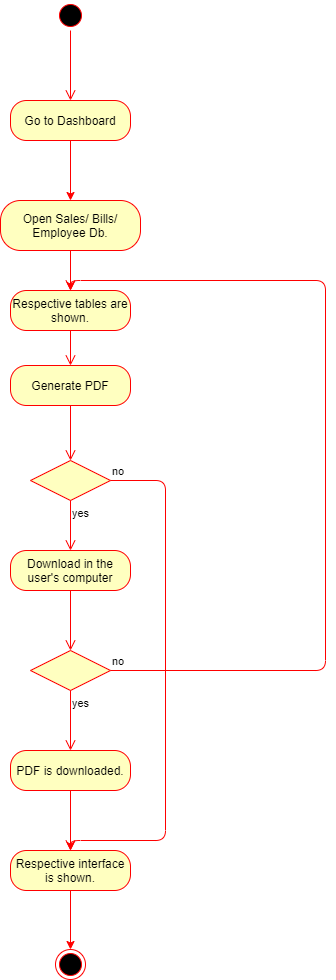

The diagram above was exported from draw.io. Its source (the exported page's mxGraphModel, read from the mxfile embedded in the PNG):
<mxGraphModel dx="868" dy="433" grid="1" gridSize="10" guides="1" tooltips="1" connect="1" arrows="1" fold="1" page="1" pageScale="1" pageWidth="827" pageHeight="1169" math="0" shadow="0">
  <root>
    <mxCell id="0" />
    <mxCell id="1" parent="0" />
    <mxCell id="RktvyBav5S_QaCm8gwMz-1" value="" style="ellipse;html=1;shape=startState;fillColor=#000000;strokeColor=#ff0000;" parent="1" vertex="1">
      <mxGeometry x="390" y="220" width="30" height="30" as="geometry" />
    </mxCell>
    <mxCell id="RktvyBav5S_QaCm8gwMz-2" value="" style="edgeStyle=orthogonalEdgeStyle;html=1;verticalAlign=bottom;endArrow=open;endSize=8;strokeColor=#ff0000;entryX=0.5;entryY=0;entryDx=0;entryDy=0;" parent="1" source="RktvyBav5S_QaCm8gwMz-1" target="RktvyBav5S_QaCm8gwMz-3" edge="1">
      <mxGeometry relative="1" as="geometry">
        <mxPoint x="405" y="310" as="targetPoint" />
      </mxGeometry>
    </mxCell>
    <mxCell id="RktvyBav5S_QaCm8gwMz-8" style="edgeStyle=orthogonalEdgeStyle;rounded=0;orthogonalLoop=1;jettySize=auto;html=1;entryX=0.5;entryY=0;entryDx=0;entryDy=0;strokeColor=#FF0000;" parent="1" source="RktvyBav5S_QaCm8gwMz-3" target="RktvyBav5S_QaCm8gwMz-5" edge="1">
      <mxGeometry relative="1" as="geometry">
        <Array as="points" />
      </mxGeometry>
    </mxCell>
    <mxCell id="RktvyBav5S_QaCm8gwMz-3" value="Go to Dashboard" style="rounded=1;whiteSpace=wrap;html=1;arcSize=40;fontColor=#000000;fillColor=#ffffc0;strokeColor=#ff0000;" parent="1" vertex="1">
      <mxGeometry x="345" y="320" width="120" height="40" as="geometry" />
    </mxCell>
    <mxCell id="RktvyBav5S_QaCm8gwMz-28" style="edgeStyle=orthogonalEdgeStyle;rounded=0;orthogonalLoop=1;jettySize=auto;html=1;entryX=0.5;entryY=0;entryDx=0;entryDy=0;strokeColor=#FF0000;" parent="1" source="RktvyBav5S_QaCm8gwMz-5" target="RktvyBav5S_QaCm8gwMz-26" edge="1">
      <mxGeometry relative="1" as="geometry" />
    </mxCell>
    <mxCell id="RktvyBav5S_QaCm8gwMz-5" value="Open Sales/ Bills/ Employee Db." style="rounded=1;whiteSpace=wrap;html=1;arcSize=40;fontColor=#000000;fillColor=#ffffc0;strokeColor=#ff0000;" parent="1" vertex="1">
      <mxGeometry x="335" y="420" width="140" height="50" as="geometry" />
    </mxCell>
    <mxCell id="RktvyBav5S_QaCm8gwMz-11" value="Generate PDF" style="rounded=1;whiteSpace=wrap;html=1;arcSize=40;fontColor=#000000;fillColor=#ffffc0;strokeColor=#ff0000;" parent="1" vertex="1">
      <mxGeometry x="345" y="585" width="120" height="40" as="geometry" />
    </mxCell>
    <mxCell id="RktvyBav5S_QaCm8gwMz-12" value="" style="edgeStyle=orthogonalEdgeStyle;html=1;verticalAlign=bottom;endArrow=open;endSize=8;strokeColor=#ff0000;entryX=0.5;entryY=0;entryDx=0;entryDy=0;" parent="1" source="RktvyBav5S_QaCm8gwMz-11" target="RktvyBav5S_QaCm8gwMz-13" edge="1">
      <mxGeometry relative="1" as="geometry">
        <mxPoint x="400" y="580" as="targetPoint" />
      </mxGeometry>
    </mxCell>
    <mxCell id="RktvyBav5S_QaCm8gwMz-13" value="" style="rhombus;whiteSpace=wrap;html=1;fillColor=#ffffc0;strokeColor=#ff0000;" parent="1" vertex="1">
      <mxGeometry x="365" y="680" width="80" height="40" as="geometry" />
    </mxCell>
    <mxCell id="RktvyBav5S_QaCm8gwMz-14" value="no" style="edgeStyle=orthogonalEdgeStyle;html=1;align=left;verticalAlign=bottom;endArrow=open;endSize=8;strokeColor=#ff0000;entryX=0.5;entryY=0;entryDx=0;entryDy=0;" parent="1" source="RktvyBav5S_QaCm8gwMz-13" target="RktvyBav5S_QaCm8gwMz-23" edge="1">
      <mxGeometry x="-1" relative="1" as="geometry">
        <mxPoint x="550" y="620" as="targetPoint" />
        <Array as="points">
          <mxPoint x="500" y="700" />
          <mxPoint x="500" y="1060" />
          <mxPoint x="405" y="1060" />
        </Array>
      </mxGeometry>
    </mxCell>
    <mxCell id="RktvyBav5S_QaCm8gwMz-15" value="yes" style="edgeStyle=orthogonalEdgeStyle;html=1;align=left;verticalAlign=top;endArrow=open;endSize=8;strokeColor=#ff0000;entryX=0.5;entryY=0;entryDx=0;entryDy=0;" parent="1" source="RktvyBav5S_QaCm8gwMz-13" target="RktvyBav5S_QaCm8gwMz-16" edge="1">
      <mxGeometry x="-1" relative="1" as="geometry">
        <mxPoint x="405" y="700" as="targetPoint" />
      </mxGeometry>
    </mxCell>
    <mxCell id="RktvyBav5S_QaCm8gwMz-16" value="Download in the user's computer" style="rounded=1;whiteSpace=wrap;html=1;arcSize=40;fontColor=#000000;fillColor=#ffffc0;strokeColor=#ff0000;" parent="1" vertex="1">
      <mxGeometry x="345" y="770" width="120" height="40" as="geometry" />
    </mxCell>
    <mxCell id="RktvyBav5S_QaCm8gwMz-17" value="" style="edgeStyle=orthogonalEdgeStyle;html=1;verticalAlign=bottom;endArrow=open;endSize=8;strokeColor=#ff0000;entryX=0.5;entryY=0;entryDx=0;entryDy=0;" parent="1" source="RktvyBav5S_QaCm8gwMz-16" target="RktvyBav5S_QaCm8gwMz-18" edge="1">
      <mxGeometry relative="1" as="geometry">
        <mxPoint x="405" y="820" as="targetPoint" />
      </mxGeometry>
    </mxCell>
    <mxCell id="RktvyBav5S_QaCm8gwMz-18" value="" style="rhombus;whiteSpace=wrap;html=1;fillColor=#ffffc0;strokeColor=#ff0000;" parent="1" vertex="1">
      <mxGeometry x="365" y="870" width="80" height="40" as="geometry" />
    </mxCell>
    <mxCell id="RktvyBav5S_QaCm8gwMz-19" value="no" style="edgeStyle=orthogonalEdgeStyle;html=1;align=left;verticalAlign=bottom;endArrow=open;endSize=8;strokeColor=#ff0000;entryX=0.5;entryY=0;entryDx=0;entryDy=0;" parent="1" source="RktvyBav5S_QaCm8gwMz-18" target="RktvyBav5S_QaCm8gwMz-26" edge="1">
      <mxGeometry x="-1" relative="1" as="geometry">
        <mxPoint x="545" y="860" as="targetPoint" />
        <Array as="points">
          <mxPoint x="660" y="890" />
          <mxPoint x="660" y="500" />
          <mxPoint x="405" y="500" />
        </Array>
      </mxGeometry>
    </mxCell>
    <mxCell id="RktvyBav5S_QaCm8gwMz-20" value="yes" style="edgeStyle=orthogonalEdgeStyle;html=1;align=left;verticalAlign=top;endArrow=open;endSize=8;strokeColor=#ff0000;entryX=0.5;entryY=0;entryDx=0;entryDy=0;" parent="1" source="RktvyBav5S_QaCm8gwMz-18" target="RktvyBav5S_QaCm8gwMz-21" edge="1">
      <mxGeometry x="-1" relative="1" as="geometry">
        <mxPoint x="405" y="940" as="targetPoint" />
      </mxGeometry>
    </mxCell>
    <mxCell id="RktvyBav5S_QaCm8gwMz-25" style="edgeStyle=orthogonalEdgeStyle;rounded=0;orthogonalLoop=1;jettySize=auto;html=1;entryX=0.5;entryY=0;entryDx=0;entryDy=0;strokeColor=#FF0000;" parent="1" source="RktvyBav5S_QaCm8gwMz-21" target="RktvyBav5S_QaCm8gwMz-23" edge="1">
      <mxGeometry relative="1" as="geometry" />
    </mxCell>
    <mxCell id="RktvyBav5S_QaCm8gwMz-21" value="PDF is downloaded." style="rounded=1;whiteSpace=wrap;html=1;arcSize=40;fontColor=#000000;fillColor=#ffffc0;strokeColor=#ff0000;" parent="1" vertex="1">
      <mxGeometry x="345" y="970" width="120" height="40" as="geometry" />
    </mxCell>
    <mxCell id="RktvyBav5S_QaCm8gwMz-30" style="edgeStyle=orthogonalEdgeStyle;rounded=0;orthogonalLoop=1;jettySize=auto;html=1;strokeColor=#FF0000;" parent="1" source="RktvyBav5S_QaCm8gwMz-23" target="RktvyBav5S_QaCm8gwMz-29" edge="1">
      <mxGeometry relative="1" as="geometry" />
    </mxCell>
    <mxCell id="RktvyBav5S_QaCm8gwMz-23" value="Respective interface is shown." style="rounded=1;whiteSpace=wrap;html=1;arcSize=40;fontColor=#000000;fillColor=#ffffc0;strokeColor=#ff0000;" parent="1" vertex="1">
      <mxGeometry x="345" y="1070" width="120" height="40" as="geometry" />
    </mxCell>
    <mxCell id="RktvyBav5S_QaCm8gwMz-26" value="Respective tables are shown." style="rounded=1;whiteSpace=wrap;html=1;arcSize=40;fontColor=#000000;fillColor=#ffffc0;strokeColor=#ff0000;" parent="1" vertex="1">
      <mxGeometry x="345" y="510" width="120" height="40" as="geometry" />
    </mxCell>
    <mxCell id="RktvyBav5S_QaCm8gwMz-27" value="" style="edgeStyle=orthogonalEdgeStyle;html=1;verticalAlign=bottom;endArrow=open;endSize=8;strokeColor=#ff0000;" parent="1" source="RktvyBav5S_QaCm8gwMz-26" target="RktvyBav5S_QaCm8gwMz-11" edge="1">
      <mxGeometry relative="1" as="geometry">
        <mxPoint x="405" y="590" as="targetPoint" />
      </mxGeometry>
    </mxCell>
    <mxCell id="RktvyBav5S_QaCm8gwMz-29" value="" style="ellipse;html=1;shape=endState;fillColor=#000000;strokeColor=#ff0000;" parent="1" vertex="1">
      <mxGeometry x="390" y="1169" width="30" height="30" as="geometry" />
    </mxCell>
  </root>
</mxGraphModel>